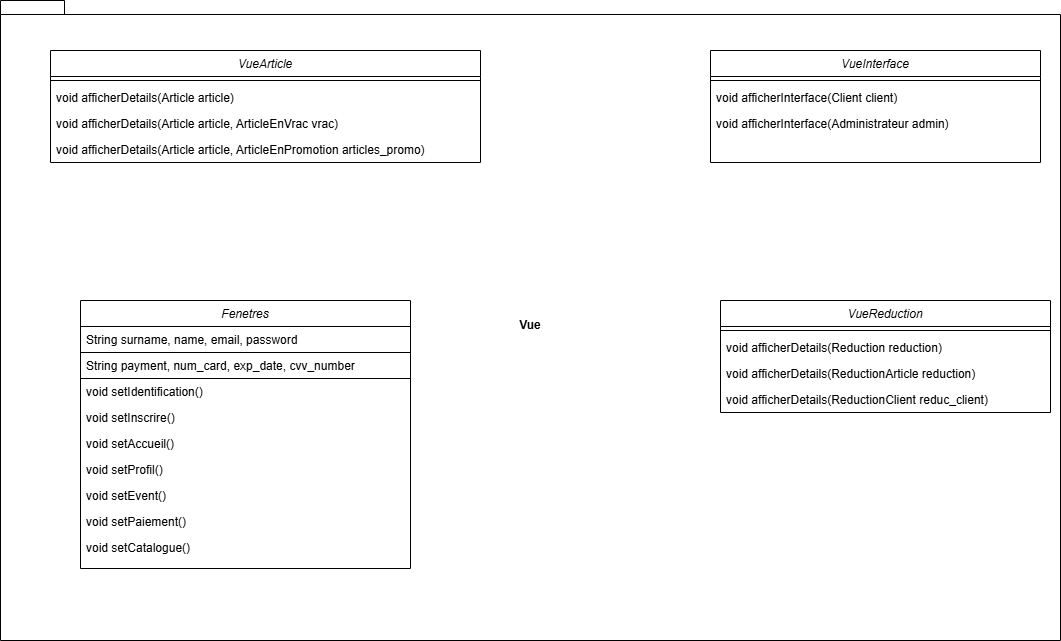

The diagram above was exported from draw.io. Its source (the exported page's mxGraphModel, read from the mxfile embedded in the PNG):
<mxGraphModel dx="13" dy="1912" grid="1" gridSize="10" guides="1" tooltips="1" connect="1" arrows="1" fold="1" page="1" pageScale="1" pageWidth="827" pageHeight="1169" math="0" shadow="0">
  <root>
    <mxCell id="0" />
    <mxCell id="1" parent="0" />
    <mxCell id="S6JoiQv30QXJgDA2leSt-1" value="Vue" style="shape=folder;fontStyle=1;spacingTop=10;tabWidth=40;tabHeight=14;tabPosition=left;html=1;whiteSpace=wrap;" vertex="1" parent="1">
      <mxGeometry x="2030" y="-480" width="1060" height="640" as="geometry" />
    </mxCell>
    <mxCell id="S6JoiQv30QXJgDA2leSt-2" value="Fenetres" style="swimlane;fontStyle=2;align=center;verticalAlign=top;childLayout=stackLayout;horizontal=1;startSize=26;horizontalStack=0;resizeParent=1;resizeLast=0;collapsible=1;marginBottom=0;rounded=0;shadow=0;strokeWidth=1;" vertex="1" parent="1">
      <mxGeometry x="2110" y="-180" width="330" height="268" as="geometry">
        <mxRectangle x="230" y="140" width="160" height="26" as="alternateBounds" />
      </mxGeometry>
    </mxCell>
    <mxCell id="S6JoiQv30QXJgDA2leSt-3" value="String surname, name, email, password" style="text;align=left;verticalAlign=top;spacingLeft=4;spacingRight=4;overflow=hidden;rotatable=0;points=[[0,0.5],[1,0.5]];portConstraint=eastwest;strokeColor=#000000;" vertex="1" parent="S6JoiQv30QXJgDA2leSt-2">
      <mxGeometry y="26" width="330" height="26" as="geometry" />
    </mxCell>
    <mxCell id="S6JoiQv30QXJgDA2leSt-4" value="String payment, num_card, exp_date, cvv_number" style="text;align=left;verticalAlign=top;spacingLeft=4;spacingRight=4;overflow=hidden;rotatable=0;points=[[0,0.5],[1,0.5]];portConstraint=eastwest;strokeColor=#000000;" vertex="1" parent="S6JoiQv30QXJgDA2leSt-2">
      <mxGeometry y="52" width="330" height="26" as="geometry" />
    </mxCell>
    <mxCell id="S6JoiQv30QXJgDA2leSt-6" value="void setIdentification()" style="text;align=left;verticalAlign=top;spacingLeft=4;spacingRight=4;overflow=hidden;rotatable=0;points=[[0,0.5],[1,0.5]];portConstraint=eastwest;" vertex="1" parent="S6JoiQv30QXJgDA2leSt-2">
      <mxGeometry y="78" width="330" height="26" as="geometry" />
    </mxCell>
    <mxCell id="S6JoiQv30QXJgDA2leSt-7" value="void setInscrire()" style="text;align=left;verticalAlign=top;spacingLeft=4;spacingRight=4;overflow=hidden;rotatable=0;points=[[0,0.5],[1,0.5]];portConstraint=eastwest;" vertex="1" parent="S6JoiQv30QXJgDA2leSt-2">
      <mxGeometry y="104" width="330" height="26" as="geometry" />
    </mxCell>
    <mxCell id="S6JoiQv30QXJgDA2leSt-8" value="void setAccueil()" style="text;align=left;verticalAlign=top;spacingLeft=4;spacingRight=4;overflow=hidden;rotatable=0;points=[[0,0.5],[1,0.5]];portConstraint=eastwest;" vertex="1" parent="S6JoiQv30QXJgDA2leSt-2">
      <mxGeometry y="130" width="330" height="26" as="geometry" />
    </mxCell>
    <mxCell id="S6JoiQv30QXJgDA2leSt-9" value="void setProfil()" style="text;align=left;verticalAlign=top;spacingLeft=4;spacingRight=4;overflow=hidden;rotatable=0;points=[[0,0.5],[1,0.5]];portConstraint=eastwest;" vertex="1" parent="S6JoiQv30QXJgDA2leSt-2">
      <mxGeometry y="156" width="330" height="26" as="geometry" />
    </mxCell>
    <mxCell id="S6JoiQv30QXJgDA2leSt-10" value="void setEvent()" style="text;align=left;verticalAlign=top;spacingLeft=4;spacingRight=4;overflow=hidden;rotatable=0;points=[[0,0.5],[1,0.5]];portConstraint=eastwest;" vertex="1" parent="S6JoiQv30QXJgDA2leSt-2">
      <mxGeometry y="182" width="330" height="26" as="geometry" />
    </mxCell>
    <mxCell id="S6JoiQv30QXJgDA2leSt-11" value="void setPaiement()" style="text;align=left;verticalAlign=top;spacingLeft=4;spacingRight=4;overflow=hidden;rotatable=0;points=[[0,0.5],[1,0.5]];portConstraint=eastwest;" vertex="1" parent="S6JoiQv30QXJgDA2leSt-2">
      <mxGeometry y="208" width="330" height="26" as="geometry" />
    </mxCell>
    <mxCell id="S6JoiQv30QXJgDA2leSt-12" value="void setCatalogue()" style="text;align=left;verticalAlign=top;spacingLeft=4;spacingRight=4;overflow=hidden;rotatable=0;points=[[0,0.5],[1,0.5]];portConstraint=eastwest;" vertex="1" parent="S6JoiQv30QXJgDA2leSt-2">
      <mxGeometry y="234" width="330" height="26" as="geometry" />
    </mxCell>
    <mxCell id="S6JoiQv30QXJgDA2leSt-13" value="VueArticle" style="swimlane;fontStyle=2;align=center;verticalAlign=top;childLayout=stackLayout;horizontal=1;startSize=26;horizontalStack=0;resizeParent=1;resizeLast=0;collapsible=1;marginBottom=0;rounded=0;shadow=0;strokeWidth=1;" vertex="1" parent="1">
      <mxGeometry x="2080" y="-430" width="430" height="112" as="geometry">
        <mxRectangle x="230" y="140" width="160" height="26" as="alternateBounds" />
      </mxGeometry>
    </mxCell>
    <mxCell id="S6JoiQv30QXJgDA2leSt-16" value="" style="line;html=1;strokeWidth=1;align=left;verticalAlign=middle;spacingTop=-1;spacingLeft=3;spacingRight=3;rotatable=0;labelPosition=right;points=[];portConstraint=eastwest;" vertex="1" parent="S6JoiQv30QXJgDA2leSt-13">
      <mxGeometry y="26" width="430" height="8" as="geometry" />
    </mxCell>
    <mxCell id="S6JoiQv30QXJgDA2leSt-17" value="void afficherDetails(Article article)" style="text;align=left;verticalAlign=top;spacingLeft=4;spacingRight=4;overflow=hidden;rotatable=0;points=[[0,0.5],[1,0.5]];portConstraint=eastwest;" vertex="1" parent="S6JoiQv30QXJgDA2leSt-13">
      <mxGeometry y="34" width="430" height="26" as="geometry" />
    </mxCell>
    <mxCell id="qj3Dft0T3i1xfkfFEibn-7" value="void afficherDetails(Article article, ArticleEnVrac vrac)" style="text;align=left;verticalAlign=top;spacingLeft=4;spacingRight=4;overflow=hidden;rotatable=0;points=[[0,0.5],[1,0.5]];portConstraint=eastwest;" vertex="1" parent="S6JoiQv30QXJgDA2leSt-13">
      <mxGeometry y="60" width="430" height="26" as="geometry" />
    </mxCell>
    <mxCell id="qj3Dft0T3i1xfkfFEibn-6" value="void afficherDetails(Article article, ArticleEnPromotion articles_promo)" style="text;align=left;verticalAlign=top;spacingLeft=4;spacingRight=4;overflow=hidden;rotatable=0;points=[[0,0.5],[1,0.5]];portConstraint=eastwest;" vertex="1" parent="S6JoiQv30QXJgDA2leSt-13">
      <mxGeometry y="86" width="430" height="26" as="geometry" />
    </mxCell>
    <mxCell id="mfxw82aFxhbAhcIYWmEu-1" value="VueReduction" style="swimlane;fontStyle=2;align=center;verticalAlign=top;childLayout=stackLayout;horizontal=1;startSize=26;horizontalStack=0;resizeParent=1;resizeLast=0;collapsible=1;marginBottom=0;rounded=0;shadow=0;strokeWidth=1;" vertex="1" parent="1">
      <mxGeometry x="2750" y="-180" width="330" height="112" as="geometry">
        <mxRectangle x="230" y="140" width="160" height="26" as="alternateBounds" />
      </mxGeometry>
    </mxCell>
    <mxCell id="mfxw82aFxhbAhcIYWmEu-2" value="" style="line;html=1;strokeWidth=1;align=left;verticalAlign=middle;spacingTop=-1;spacingLeft=3;spacingRight=3;rotatable=0;labelPosition=right;points=[];portConstraint=eastwest;" vertex="1" parent="mfxw82aFxhbAhcIYWmEu-1">
      <mxGeometry y="26" width="330" height="8" as="geometry" />
    </mxCell>
    <mxCell id="mfxw82aFxhbAhcIYWmEu-3" value="void afficherDetails(Reduction reduction)" style="text;align=left;verticalAlign=top;spacingLeft=4;spacingRight=4;overflow=hidden;rotatable=0;points=[[0,0.5],[1,0.5]];portConstraint=eastwest;" vertex="1" parent="mfxw82aFxhbAhcIYWmEu-1">
      <mxGeometry y="34" width="330" height="26" as="geometry" />
    </mxCell>
    <mxCell id="qj3Dft0T3i1xfkfFEibn-4" value="void afficherDetails(ReductionArticle reduction)" style="text;align=left;verticalAlign=top;spacingLeft=4;spacingRight=4;overflow=hidden;rotatable=0;points=[[0,0.5],[1,0.5]];portConstraint=eastwest;" vertex="1" parent="mfxw82aFxhbAhcIYWmEu-1">
      <mxGeometry y="60" width="330" height="26" as="geometry" />
    </mxCell>
    <mxCell id="qj3Dft0T3i1xfkfFEibn-5" value="void afficherDetails(ReductionClient reduc_client)" style="text;align=left;verticalAlign=top;spacingLeft=4;spacingRight=4;overflow=hidden;rotatable=0;points=[[0,0.5],[1,0.5]];portConstraint=eastwest;" vertex="1" parent="mfxw82aFxhbAhcIYWmEu-1">
      <mxGeometry y="86" width="330" height="26" as="geometry" />
    </mxCell>
    <mxCell id="_sh1ThV1PorE9mQnawd2-1" value="VueInterface" style="swimlane;fontStyle=2;align=center;verticalAlign=top;childLayout=stackLayout;horizontal=1;startSize=26;horizontalStack=0;resizeParent=1;resizeLast=0;collapsible=1;marginBottom=0;rounded=0;shadow=0;strokeWidth=1;" vertex="1" parent="1">
      <mxGeometry x="2740" y="-430" width="330" height="112" as="geometry">
        <mxRectangle x="230" y="140" width="160" height="26" as="alternateBounds" />
      </mxGeometry>
    </mxCell>
    <mxCell id="_sh1ThV1PorE9mQnawd2-2" value="" style="line;html=1;strokeWidth=1;align=left;verticalAlign=middle;spacingTop=-1;spacingLeft=3;spacingRight=3;rotatable=0;labelPosition=right;points=[];portConstraint=eastwest;" vertex="1" parent="_sh1ThV1PorE9mQnawd2-1">
      <mxGeometry y="26" width="330" height="8" as="geometry" />
    </mxCell>
    <mxCell id="_sh1ThV1PorE9mQnawd2-3" value="void afficherInterface(Client client)" style="text;align=left;verticalAlign=top;spacingLeft=4;spacingRight=4;overflow=hidden;rotatable=0;points=[[0,0.5],[1,0.5]];portConstraint=eastwest;" vertex="1" parent="_sh1ThV1PorE9mQnawd2-1">
      <mxGeometry y="34" width="330" height="26" as="geometry" />
    </mxCell>
    <mxCell id="_sh1ThV1PorE9mQnawd2-4" value="void afficherInterface(Administrateur admin)" style="text;align=left;verticalAlign=top;spacingLeft=4;spacingRight=4;overflow=hidden;rotatable=0;points=[[0,0.5],[1,0.5]];portConstraint=eastwest;" vertex="1" parent="_sh1ThV1PorE9mQnawd2-1">
      <mxGeometry y="60" width="330" height="26" as="geometry" />
    </mxCell>
  </root>
</mxGraphModel>